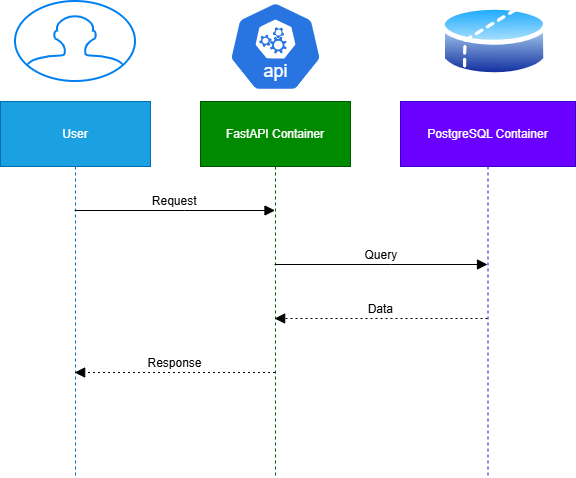

The diagram above was exported from draw.io. Its source (the exported page's mxGraphModel, read from the mxfile embedded in the PNG):
<mxGraphModel dx="864" dy="793" grid="1" gridSize="10" guides="1" tooltips="1" connect="1" arrows="1" fold="1" page="1" pageScale="1" pageWidth="850" pageHeight="1100" math="0" shadow="0">
  <root>
    <mxCell id="0" />
    <mxCell id="1" parent="0" />
    <mxCell id="YII0wXpkbChZrQ17VALv-1" parent="1" style="shape=umlLifeline;perimeter=lifelinePerimeter;whiteSpace=wrap;container=1;dropTarget=0;collapsible=0;recursiveResize=0;outlineConnect=0;portConstraint=eastwest;newEdgeStyle={&quot;edgeStyle&quot;:&quot;elbowEdgeStyle&quot;,&quot;elbow&quot;:&quot;vertical&quot;,&quot;curved&quot;:0,&quot;rounded&quot;:0};size=65;fillColor=#1ba1e2;strokeColor=#006EAF;fontColor=#ffffff;" value="User" vertex="1">
      <mxGeometry height="376" width="150" x="200" y="250" as="geometry" />
    </mxCell>
    <mxCell id="YII0wXpkbChZrQ17VALv-2" parent="1" style="shape=umlLifeline;perimeter=lifelinePerimeter;whiteSpace=wrap;container=1;dropTarget=0;collapsible=0;recursiveResize=0;outlineConnect=0;portConstraint=eastwest;newEdgeStyle={&quot;edgeStyle&quot;:&quot;elbowEdgeStyle&quot;,&quot;elbow&quot;:&quot;vertical&quot;,&quot;curved&quot;:0,&quot;rounded&quot;:0};size=65;fillColor=#008a00;strokeColor=#005700;fontColor=#ffffff;" value="FastAPI Container" vertex="1">
      <mxGeometry height="376" width="150" x="400" y="250" as="geometry" />
    </mxCell>
    <mxCell id="YII0wXpkbChZrQ17VALv-3" parent="1" style="shape=umlLifeline;perimeter=lifelinePerimeter;whiteSpace=wrap;container=1;dropTarget=0;collapsible=0;recursiveResize=0;outlineConnect=0;portConstraint=eastwest;newEdgeStyle={&quot;edgeStyle&quot;:&quot;elbowEdgeStyle&quot;,&quot;elbow&quot;:&quot;vertical&quot;,&quot;curved&quot;:0,&quot;rounded&quot;:0};size=65;fillColor=#6a00ff;strokeColor=#3700CC;fontColor=#ffffff;" value="PostgreSQL Container" vertex="1">
      <mxGeometry height="376" width="175" x="600" y="250" as="geometry" />
    </mxCell>
    <mxCell id="YII0wXpkbChZrQ17VALv-4" edge="1" parent="1" source="YII0wXpkbChZrQ17VALv-1" style="verticalAlign=bottom;edgeStyle=elbowEdgeStyle;elbow=vertical;curved=0;rounded=0;endArrow=block;fontSize=12;startSize=8;endSize=8;" target="YII0wXpkbChZrQ17VALv-2" value="Request">
      <mxGeometry relative="1" as="geometry">
        <Array as="points">
          <mxPoint x="384" y="359" />
        </Array>
      </mxGeometry>
    </mxCell>
    <mxCell id="YII0wXpkbChZrQ17VALv-5" edge="1" parent="1" source="YII0wXpkbChZrQ17VALv-2" style="verticalAlign=bottom;edgeStyle=elbowEdgeStyle;elbow=vertical;curved=0;rounded=0;endArrow=block;fontSize=12;startSize=8;endSize=8;" target="YII0wXpkbChZrQ17VALv-3" value="Query">
      <mxGeometry relative="1" as="geometry">
        <Array as="points">
          <mxPoint x="590" y="413" />
        </Array>
      </mxGeometry>
    </mxCell>
    <mxCell id="YII0wXpkbChZrQ17VALv-6" edge="1" parent="1" source="YII0wXpkbChZrQ17VALv-3" style="verticalAlign=bottom;edgeStyle=elbowEdgeStyle;elbow=vertical;curved=0;rounded=0;dashed=1;dashPattern=2 3;endArrow=block;fontSize=12;startSize=8;endSize=8;" target="YII0wXpkbChZrQ17VALv-2" value="Data">
      <mxGeometry relative="1" as="geometry">
        <Array as="points">
          <mxPoint x="593" y="467" />
        </Array>
      </mxGeometry>
    </mxCell>
    <mxCell id="YII0wXpkbChZrQ17VALv-7" edge="1" parent="1" source="YII0wXpkbChZrQ17VALv-2" style="verticalAlign=bottom;edgeStyle=elbowEdgeStyle;elbow=vertical;curved=0;rounded=0;dashed=1;dashPattern=2 3;endArrow=block;fontSize=12;startSize=8;endSize=8;" target="YII0wXpkbChZrQ17VALv-1" value="Response">
      <mxGeometry relative="1" as="geometry">
        <Array as="points">
          <mxPoint x="387" y="521" />
        </Array>
      </mxGeometry>
    </mxCell>
    <mxCell id="sSqMdZEMR2Ly-7T06JlC-2" parent="1" style="html=1;verticalLabelPosition=bottom;align=center;labelBackgroundColor=#ffffff;verticalAlign=top;strokeWidth=2;strokeColor=#0080F0;shadow=0;dashed=0;shape=mxgraph.ios7.icons.user;" value="" vertex="1">
      <mxGeometry height="80" width="120" x="215" y="150" as="geometry" />
    </mxCell>
    <mxCell id="sSqMdZEMR2Ly-7T06JlC-3" parent="1" style="image;aspect=fixed;perimeter=ellipsePerimeter;html=1;align=center;shadow=0;dashed=0;spacingTop=3;image=img/lib/active_directory/database_partition_2.svg;" value="" vertex="1">
      <mxGeometry height="80" width="108.11" x="640" y="150" as="geometry" />
    </mxCell>
    <mxCell id="sSqMdZEMR2Ly-7T06JlC-4" parent="1" style="aspect=fixed;sketch=0;html=1;dashed=0;whitespace=wrap;verticalLabelPosition=bottom;verticalAlign=top;fillColor=#2875E2;strokeColor=#ffffff;points=[[0.005,0.63,0],[0.1,0.2,0],[0.9,0.2,0],[0.5,0,0],[0.995,0.63,0],[0.72,0.99,0],[0.5,1,0],[0.28,0.99,0]];shape=mxgraph.kubernetes.icon2;kubernetesLabel=1;prIcon=api" value="" vertex="1">
      <mxGeometry height="90" width="93.75" x="428.13" y="150" as="geometry" />
    </mxCell>
  </root>
</mxGraphModel>